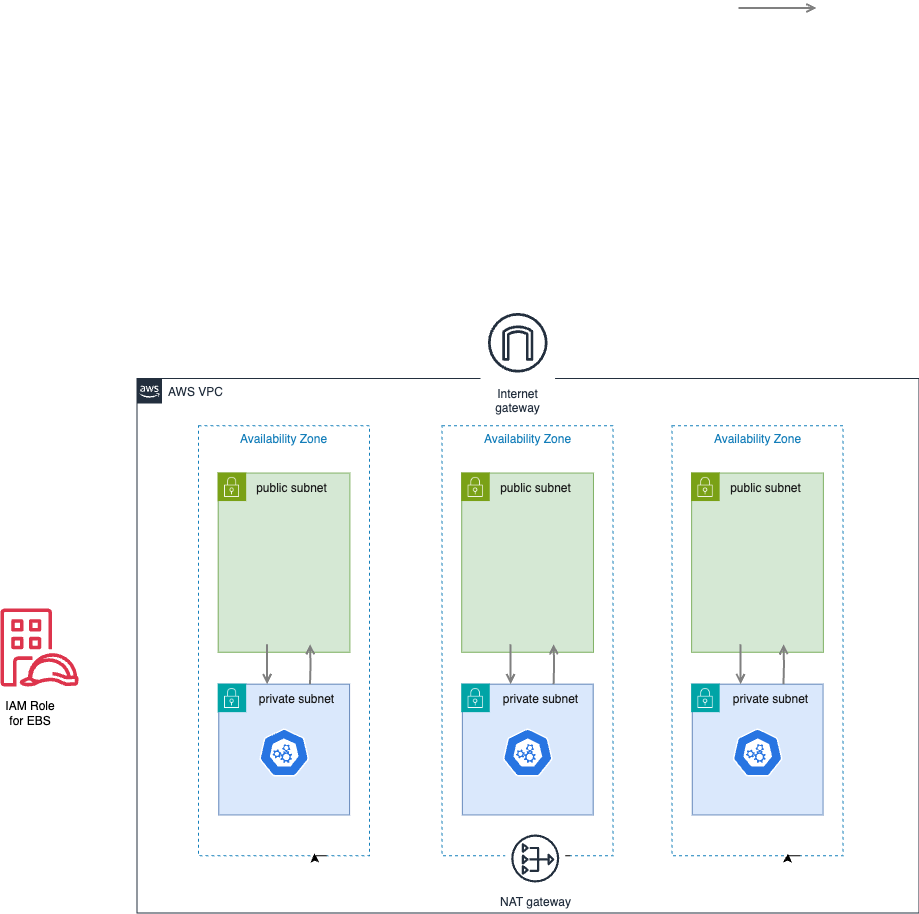

The diagram above was exported from draw.io. Its source (the exported page's mxGraphModel, read from the mxfile embedded in the PNG):
<mxGraphModel dx="1207" dy="1599" grid="1" gridSize="10" guides="1" tooltips="1" connect="1" arrows="1" fold="1" page="1" pageScale="1" pageWidth="1169" pageHeight="827" math="0" shadow="0">
  <root>
    <mxCell id="0" />
    <mxCell id="1" parent="0" />
    <mxCell id="UEzPUAAOIrF-is8g5C7q-197" style="edgeStyle=orthogonalEdgeStyle;rounded=0;orthogonalLoop=1;jettySize=auto;html=1;startArrow=none;startFill=0;endArrow=open;endFill=0;strokeColor=#808080;strokeWidth=2;" parent="1" edge="1">
      <mxGeometry relative="1" as="geometry">
        <mxPoint x="778" y="-710.5" as="sourcePoint" />
        <mxPoint x="856" y="-710.5" as="targetPoint" />
      </mxGeometry>
    </mxCell>
    <mxCell id="seEot9NKnsX4tKjP5RBj-11" value="" style="group" vertex="1" connectable="0" parent="1">
      <mxGeometry x="246.53" y="-390.0041860465116" width="601.5000000000001" height="527.2441860465116" as="geometry" />
    </mxCell>
    <mxCell id="seEot9NKnsX4tKjP5RBj-23" value="" style="group" vertex="1" connectable="0" parent="seEot9NKnsX4tKjP5RBj-11">
      <mxGeometry x="-11.7135" y="14.558139534883718" width="613.2135000000001" height="512.6860465116279" as="geometry" />
    </mxCell>
    <mxCell id="seEot9NKnsX4tKjP5RBj-37" value="" style="group" vertex="1" connectable="0" parent="seEot9NKnsX4tKjP5RBj-23">
      <mxGeometry x="3.2135000000000105" y="82.68604651162792" width="610" height="430" as="geometry" />
    </mxCell>
    <mxCell id="seEot9NKnsX4tKjP5RBj-9" value="" style="rounded=0;whiteSpace=wrap;html=1;fillColor=#d5e8d4;strokeColor=#82b366;" vertex="1" parent="seEot9NKnsX4tKjP5RBj-37">
      <mxGeometry x="19.63649999999999" y="47.31395348837208" width="131.73333333333332" height="179.17251239039265" as="geometry" />
    </mxCell>
    <mxCell id="seEot9NKnsX4tKjP5RBj-5" value="" style="shape=image;verticalLabelPosition=bottom;labelBackgroundColor=default;verticalAlign=top;aspect=fixed;imageAspect=0;image=data:image/png,(base64 omitted: 1048 chars);" vertex="1" parent="seEot9NKnsX4tKjP5RBj-37">
      <mxGeometry x="19.63649999999999" y="47.31395348837208" width="28.499999999999996" height="28.499999999999996" as="geometry" />
    </mxCell>
    <mxCell id="seEot9NKnsX4tKjP5RBj-19" value="&lt;font color=&quot;#1a1a1a&quot;&gt;public subnet&lt;/font&gt;" style="text;html=1;align=center;verticalAlign=middle;resizable=0;points=[];autosize=1;strokeColor=none;fillColor=none;" vertex="1" parent="seEot9NKnsX4tKjP5RBj-37">
      <mxGeometry x="48.14147777777775" y="47.31350057186425" width="90" height="30" as="geometry" />
    </mxCell>
    <mxCell id="seEot9NKnsX4tKjP5RBj-12" value="" style="whiteSpace=wrap;html=1;aspect=fixed;fillColor=#dae8fc;strokeColor=#6c8ebf;" vertex="1" parent="seEot9NKnsX4tKjP5RBj-37">
      <mxGeometry x="20.26919999999999" y="258.406976744186" width="130.7808" height="130.7808" as="geometry" />
    </mxCell>
    <mxCell id="seEot9NKnsX4tKjP5RBj-1" value="" style="shape=image;verticalLabelPosition=bottom;labelBackgroundColor=default;verticalAlign=top;aspect=fixed;imageAspect=0;image=data:image/png,(base64 omitted: 1044 chars);" vertex="1" parent="seEot9NKnsX4tKjP5RBj-37">
      <mxGeometry x="19.637977777777763" y="258.4074540602363" width="28.499999999999996" height="28.499999999999996" as="geometry" />
    </mxCell>
    <mxCell id="seEot9NKnsX4tKjP5RBj-20" value="&lt;font color=&quot;#1a1a1a&quot;&gt;private subnet&lt;/font&gt;" style="text;html=1;align=center;verticalAlign=middle;resizable=0;points=[];autosize=1;strokeColor=none;fillColor=none;" vertex="1" parent="seEot9NKnsX4tKjP5RBj-37">
      <mxGeometry x="48.14147777777775" y="258.4065238276782" width="100" height="30" as="geometry" />
    </mxCell>
    <mxCell id="seEot9NKnsX4tKjP5RBj-21" value="Availability Zone" style="fillColor=none;strokeColor=#147EBA;dashed=1;verticalAlign=top;fontStyle=0;fontColor=#147EBA;whiteSpace=wrap;html=1;" vertex="1" parent="seEot9NKnsX4tKjP5RBj-37">
      <mxGeometry width="171" height="430" as="geometry" />
    </mxCell>
    <mxCell id="seEot9NKnsX4tKjP5RBj-36" style="edgeStyle=orthogonalEdgeStyle;rounded=0;orthogonalLoop=1;jettySize=auto;html=1;exitX=0.75;exitY=1;exitDx=0;exitDy=0;entryX=0.678;entryY=0.995;entryDx=0;entryDy=0;entryPerimeter=0;" edge="1" parent="seEot9NKnsX4tKjP5RBj-37" source="seEot9NKnsX4tKjP5RBj-21" target="seEot9NKnsX4tKjP5RBj-21">
      <mxGeometry relative="1" as="geometry" />
    </mxCell>
    <mxCell id="seEot9NKnsX4tKjP5RBj-70" style="edgeStyle=orthogonalEdgeStyle;rounded=0;orthogonalLoop=1;jettySize=auto;html=1;startArrow=none;startFill=0;endArrow=open;endFill=0;strokeColor=#808080;strokeWidth=2;" edge="1" parent="seEot9NKnsX4tKjP5RBj-37">
      <mxGeometry relative="1" as="geometry">
        <mxPoint x="111.49647058823507" y="258.4099999999995" as="sourcePoint" />
        <mxPoint x="111.49647058823507" y="218.40999999999954" as="targetPoint" />
      </mxGeometry>
    </mxCell>
    <mxCell id="UEzPUAAOIrF-is8g5C7q-201" style="edgeStyle=orthogonalEdgeStyle;rounded=0;orthogonalLoop=1;jettySize=auto;html=1;startArrow=none;startFill=0;endArrow=open;endFill=0;strokeColor=#808080;strokeWidth=2;" parent="seEot9NKnsX4tKjP5RBj-37" edge="1">
      <mxGeometry relative="1" as="geometry">
        <mxPoint x="68.5" y="218.41" as="sourcePoint" />
        <mxPoint x="68.5" y="258.40999999999997" as="targetPoint" />
      </mxGeometry>
    </mxCell>
    <mxCell id="seEot9NKnsX4tKjP5RBj-72" value="" style="aspect=fixed;sketch=0;html=1;dashed=0;whitespace=wrap;verticalLabelPosition=bottom;verticalAlign=top;fillColor=#2875E2;strokeColor=#ffffff;points=[[0.005,0.63,0],[0.1,0.2,0],[0.9,0.2,0],[0.5,0,0],[0.995,0.63,0],[0.72,0.99,0],[0.5,1,0],[0.28,0.99,0]];shape=mxgraph.kubernetes.icon2;prIcon=api" vertex="1" parent="seEot9NKnsX4tKjP5RBj-37">
      <mxGeometry x="60.65999999999998" y="302.76" width="50" height="48" as="geometry" />
    </mxCell>
    <mxCell id="seEot9NKnsX4tKjP5RBj-73" value="" style="group" vertex="1" connectable="0" parent="1">
      <mxGeometry x="720" y="-390.0041860465116" width="187.79" height="436.74418604651163" as="geometry" />
    </mxCell>
    <mxCell id="seEot9NKnsX4tKjP5RBj-74" value="" style="group" vertex="1" connectable="0" parent="seEot9NKnsX4tKjP5RBj-73">
      <mxGeometry x="-11.7135" y="14.558139534883718" width="199.5035" height="382.6860465116279" as="geometry" />
    </mxCell>
    <mxCell id="seEot9NKnsX4tKjP5RBj-75" value="" style="group" vertex="1" connectable="0" parent="seEot9NKnsX4tKjP5RBj-74">
      <mxGeometry x="3.2135000000000105" y="82.68604651162792" width="171" height="430" as="geometry" />
    </mxCell>
    <mxCell id="seEot9NKnsX4tKjP5RBj-76" value="" style="rounded=0;whiteSpace=wrap;html=1;fillColor=#d5e8d4;strokeColor=#82b366;" vertex="1" parent="seEot9NKnsX4tKjP5RBj-75">
      <mxGeometry x="19.63649999999999" y="47.31395348837208" width="131.73333333333332" height="179.17251239039265" as="geometry" />
    </mxCell>
    <mxCell id="seEot9NKnsX4tKjP5RBj-77" value="" style="shape=image;verticalLabelPosition=bottom;labelBackgroundColor=default;verticalAlign=top;aspect=fixed;imageAspect=0;image=data:image/png,(base64 omitted: 1048 chars);" vertex="1" parent="seEot9NKnsX4tKjP5RBj-75">
      <mxGeometry x="19.63649999999999" y="47.31395348837208" width="28.499999999999996" height="28.499999999999996" as="geometry" />
    </mxCell>
    <mxCell id="seEot9NKnsX4tKjP5RBj-78" value="&lt;font color=&quot;#1a1a1a&quot;&gt;public subnet&lt;/font&gt;" style="text;html=1;align=center;verticalAlign=middle;resizable=0;points=[];autosize=1;strokeColor=none;fillColor=none;" vertex="1" parent="seEot9NKnsX4tKjP5RBj-75">
      <mxGeometry x="48.14147777777775" y="47.31350057186425" width="90" height="30" as="geometry" />
    </mxCell>
    <mxCell id="seEot9NKnsX4tKjP5RBj-79" value="" style="whiteSpace=wrap;html=1;aspect=fixed;fillColor=#dae8fc;strokeColor=#6c8ebf;" vertex="1" parent="seEot9NKnsX4tKjP5RBj-75">
      <mxGeometry x="20.26919999999999" y="258.406976744186" width="130.7808" height="130.7808" as="geometry" />
    </mxCell>
    <mxCell id="seEot9NKnsX4tKjP5RBj-80" value="" style="shape=image;verticalLabelPosition=bottom;labelBackgroundColor=default;verticalAlign=top;aspect=fixed;imageAspect=0;image=data:image/png,(base64 omitted: 1044 chars);" vertex="1" parent="seEot9NKnsX4tKjP5RBj-75">
      <mxGeometry x="19.637977777777763" y="258.4074540602363" width="28.499999999999996" height="28.499999999999996" as="geometry" />
    </mxCell>
    <mxCell id="seEot9NKnsX4tKjP5RBj-81" value="&lt;font color=&quot;#1a1a1a&quot;&gt;private subnet&lt;/font&gt;" style="text;html=1;align=center;verticalAlign=middle;resizable=0;points=[];autosize=1;strokeColor=none;fillColor=none;" vertex="1" parent="seEot9NKnsX4tKjP5RBj-75">
      <mxGeometry x="48.14147777777775" y="258.4065238276782" width="100" height="30" as="geometry" />
    </mxCell>
    <mxCell id="seEot9NKnsX4tKjP5RBj-82" value="Availability Zone" style="fillColor=none;strokeColor=#147EBA;dashed=1;verticalAlign=top;fontStyle=0;fontColor=#147EBA;whiteSpace=wrap;html=1;" vertex="1" parent="seEot9NKnsX4tKjP5RBj-75">
      <mxGeometry width="171" height="430" as="geometry" />
    </mxCell>
    <mxCell id="seEot9NKnsX4tKjP5RBj-83" style="edgeStyle=orthogonalEdgeStyle;rounded=0;orthogonalLoop=1;jettySize=auto;html=1;exitX=0.75;exitY=1;exitDx=0;exitDy=0;entryX=0.678;entryY=0.995;entryDx=0;entryDy=0;entryPerimeter=0;" edge="1" parent="seEot9NKnsX4tKjP5RBj-75" source="seEot9NKnsX4tKjP5RBj-82" target="seEot9NKnsX4tKjP5RBj-82">
      <mxGeometry relative="1" as="geometry" />
    </mxCell>
    <mxCell id="seEot9NKnsX4tKjP5RBj-84" style="edgeStyle=orthogonalEdgeStyle;rounded=0;orthogonalLoop=1;jettySize=auto;html=1;startArrow=none;startFill=0;endArrow=open;endFill=0;strokeColor=#808080;strokeWidth=2;" edge="1" parent="seEot9NKnsX4tKjP5RBj-75">
      <mxGeometry relative="1" as="geometry">
        <mxPoint x="111.49647058823507" y="258.4099999999995" as="sourcePoint" />
        <mxPoint x="111.49647058823507" y="218.40999999999954" as="targetPoint" />
      </mxGeometry>
    </mxCell>
    <mxCell id="seEot9NKnsX4tKjP5RBj-85" style="edgeStyle=orthogonalEdgeStyle;rounded=0;orthogonalLoop=1;jettySize=auto;html=1;startArrow=none;startFill=0;endArrow=open;endFill=0;strokeColor=#808080;strokeWidth=2;" edge="1" parent="seEot9NKnsX4tKjP5RBj-75">
      <mxGeometry relative="1" as="geometry">
        <mxPoint x="68.5" y="218.41" as="sourcePoint" />
        <mxPoint x="68.5" y="258.40999999999997" as="targetPoint" />
      </mxGeometry>
    </mxCell>
    <mxCell id="seEot9NKnsX4tKjP5RBj-86" value="" style="aspect=fixed;sketch=0;html=1;dashed=0;whitespace=wrap;verticalLabelPosition=bottom;verticalAlign=top;fillColor=#2875E2;strokeColor=#ffffff;points=[[0.005,0.63,0],[0.1,0.2,0],[0.9,0.2,0],[0.5,0,0],[0.995,0.63,0],[0.72,0.99,0],[0.5,1,0],[0.28,0.99,0]];shape=mxgraph.kubernetes.icon2;prIcon=api" vertex="1" parent="seEot9NKnsX4tKjP5RBj-75">
      <mxGeometry x="60.65999999999998" y="302.76" width="50" height="48" as="geometry" />
    </mxCell>
    <mxCell id="seEot9NKnsX4tKjP5RBj-102" value="" style="group" vertex="1" connectable="0" parent="1">
      <mxGeometry x="490.1" y="-390.0041860465116" width="468.2865" height="584.5581395348837" as="geometry" />
    </mxCell>
    <mxCell id="seEot9NKnsX4tKjP5RBj-103" value="" style="group" vertex="1" connectable="0" parent="seEot9NKnsX4tKjP5RBj-102">
      <mxGeometry x="-11.7135" y="14.558139534883718" width="480" height="570" as="geometry" />
    </mxCell>
    <mxCell id="seEot9NKnsX4tKjP5RBj-104" value="" style="group" vertex="1" connectable="0" parent="seEot9NKnsX4tKjP5RBj-103">
      <mxGeometry x="3.2135000000000105" y="82.68604651162792" width="388.4" height="449.19" as="geometry" />
    </mxCell>
    <mxCell id="seEot9NKnsX4tKjP5RBj-105" value="" style="rounded=0;whiteSpace=wrap;html=1;fillColor=#d5e8d4;strokeColor=#82b366;" vertex="1" parent="seEot9NKnsX4tKjP5RBj-104">
      <mxGeometry x="19.63649999999999" y="47.31395348837208" width="131.73333333333332" height="179.17251239039265" as="geometry" />
    </mxCell>
    <mxCell id="seEot9NKnsX4tKjP5RBj-106" value="" style="shape=image;verticalLabelPosition=bottom;labelBackgroundColor=default;verticalAlign=top;aspect=fixed;imageAspect=0;image=data:image/png,(base64 omitted: 1048 chars);" vertex="1" parent="seEot9NKnsX4tKjP5RBj-104">
      <mxGeometry x="19.63649999999999" y="47.31395348837208" width="28.499999999999996" height="28.499999999999996" as="geometry" />
    </mxCell>
    <mxCell id="seEot9NKnsX4tKjP5RBj-107" value="&lt;font color=&quot;#1a1a1a&quot;&gt;public subnet&lt;/font&gt;" style="text;html=1;align=center;verticalAlign=middle;resizable=0;points=[];autosize=1;strokeColor=none;fillColor=none;" vertex="1" parent="seEot9NKnsX4tKjP5RBj-104">
      <mxGeometry x="48.14147777777775" y="47.31350057186425" width="90" height="30" as="geometry" />
    </mxCell>
    <mxCell id="seEot9NKnsX4tKjP5RBj-108" value="" style="whiteSpace=wrap;html=1;aspect=fixed;fillColor=#dae8fc;strokeColor=#6c8ebf;" vertex="1" parent="seEot9NKnsX4tKjP5RBj-104">
      <mxGeometry x="20.26919999999999" y="258.406976744186" width="130.7808" height="130.7808" as="geometry" />
    </mxCell>
    <mxCell id="seEot9NKnsX4tKjP5RBj-109" value="" style="shape=image;verticalLabelPosition=bottom;labelBackgroundColor=default;verticalAlign=top;aspect=fixed;imageAspect=0;image=data:image/png,(base64 omitted: 1044 chars);" vertex="1" parent="seEot9NKnsX4tKjP5RBj-104">
      <mxGeometry x="19.637977777777763" y="258.4074540602363" width="28.499999999999996" height="28.499999999999996" as="geometry" />
    </mxCell>
    <mxCell id="seEot9NKnsX4tKjP5RBj-110" value="&lt;font color=&quot;#1a1a1a&quot;&gt;private subnet&lt;/font&gt;" style="text;html=1;align=center;verticalAlign=middle;resizable=0;points=[];autosize=1;strokeColor=none;fillColor=none;" vertex="1" parent="seEot9NKnsX4tKjP5RBj-104">
      <mxGeometry x="48.14147777777775" y="258.4065238276782" width="100" height="30" as="geometry" />
    </mxCell>
    <mxCell id="seEot9NKnsX4tKjP5RBj-111" value="Availability Zone" style="fillColor=none;strokeColor=#147EBA;dashed=1;verticalAlign=top;fontStyle=0;fontColor=#147EBA;whiteSpace=wrap;html=1;" vertex="1" parent="seEot9NKnsX4tKjP5RBj-104">
      <mxGeometry width="171" height="430" as="geometry" />
    </mxCell>
    <mxCell id="seEot9NKnsX4tKjP5RBj-112" style="edgeStyle=orthogonalEdgeStyle;rounded=0;orthogonalLoop=1;jettySize=auto;html=1;exitX=0.75;exitY=1;exitDx=0;exitDy=0;entryX=0.678;entryY=0.995;entryDx=0;entryDy=0;entryPerimeter=0;" edge="1" parent="seEot9NKnsX4tKjP5RBj-104" source="seEot9NKnsX4tKjP5RBj-111" target="seEot9NKnsX4tKjP5RBj-111">
      <mxGeometry relative="1" as="geometry" />
    </mxCell>
    <mxCell id="seEot9NKnsX4tKjP5RBj-113" style="edgeStyle=orthogonalEdgeStyle;rounded=0;orthogonalLoop=1;jettySize=auto;html=1;startArrow=none;startFill=0;endArrow=open;endFill=0;strokeColor=#808080;strokeWidth=2;" edge="1" parent="seEot9NKnsX4tKjP5RBj-104">
      <mxGeometry relative="1" as="geometry">
        <mxPoint x="111.49647058823507" y="258.4099999999995" as="sourcePoint" />
        <mxPoint x="111.49647058823507" y="218.40999999999954" as="targetPoint" />
      </mxGeometry>
    </mxCell>
    <mxCell id="seEot9NKnsX4tKjP5RBj-114" style="edgeStyle=orthogonalEdgeStyle;rounded=0;orthogonalLoop=1;jettySize=auto;html=1;startArrow=none;startFill=0;endArrow=open;endFill=0;strokeColor=#808080;strokeWidth=2;" edge="1" parent="seEot9NKnsX4tKjP5RBj-104">
      <mxGeometry relative="1" as="geometry">
        <mxPoint x="68.5" y="218.41" as="sourcePoint" />
        <mxPoint x="68.5" y="258.40999999999997" as="targetPoint" />
      </mxGeometry>
    </mxCell>
    <mxCell id="seEot9NKnsX4tKjP5RBj-115" value="" style="aspect=fixed;sketch=0;html=1;dashed=0;whitespace=wrap;verticalLabelPosition=bottom;verticalAlign=top;fillColor=#2875E2;strokeColor=#ffffff;points=[[0.005,0.63,0],[0.1,0.2,0],[0.9,0.2,0],[0.5,0,0],[0.995,0.63,0],[0.72,0.99,0],[0.5,1,0],[0.28,0.99,0]];shape=mxgraph.kubernetes.icon2;prIcon=api" vertex="1" parent="seEot9NKnsX4tKjP5RBj-104">
      <mxGeometry x="60.65999999999998" y="302.76" width="50" height="48" as="geometry" />
    </mxCell>
    <mxCell id="seEot9NKnsX4tKjP5RBj-126" value="NAT gateway" style="sketch=0;outlineConnect=0;fontColor=#232F3E;gradientColor=none;strokeColor=#232F3E;fillColor=#ffffff;dashed=0;verticalLabelPosition=bottom;verticalAlign=top;align=center;html=1;fontSize=12;fontStyle=0;aspect=fixed;shape=mxgraph.aws4.resourceIcon;resIcon=mxgraph.aws4.nat_gateway;" vertex="1" parent="seEot9NKnsX4tKjP5RBj-104">
      <mxGeometry x="63.13999999999997" y="402.76" width="60" height="60" as="geometry" />
    </mxCell>
    <mxCell id="UEzPUAAOIrF-is8g5C7q-175" value="AWS VPC" style="points=[[0,0],[0.25,0],[0.5,0],[0.75,0],[1,0],[1,0.25],[1,0.5],[1,0.75],[1,1],[0.75,1],[0.5,1],[0.25,1],[0,1],[0,0.75],[0,0.5],[0,0.25]];outlineConnect=0;gradientColor=none;html=1;whiteSpace=wrap;fontSize=12;fontStyle=0;shape=mxgraph.aws4.group;grIcon=mxgraph.aws4.group_aws_cloud_alt;strokeColor=#232F3E;fillColor=none;verticalAlign=top;align=left;spacingLeft=30;fontColor=#232F3E;dashed=0;labelBackgroundColor=#ffffff;container=1;pointerEvents=0;collapsible=0;recursiveResize=0;" parent="seEot9NKnsX4tKjP5RBj-103" vertex="1">
      <mxGeometry x="-301.97" y="35.45" width="781.97" height="534.55" as="geometry" />
    </mxCell>
    <mxCell id="seEot9NKnsX4tKjP5RBj-125" value="Internet&#10;gateway" style="sketch=0;outlineConnect=0;fontColor=#232F3E;gradientColor=none;strokeColor=#232F3E;fillColor=#ffffff;dashed=0;verticalLabelPosition=bottom;verticalAlign=top;align=center;html=1;fontSize=12;fontStyle=0;aspect=fixed;shape=mxgraph.aws4.resourceIcon;resIcon=mxgraph.aws4.internet_gateway;" vertex="1" parent="seEot9NKnsX4tKjP5RBj-103">
      <mxGeometry x="41.61" y="-37.55" width="74.55" height="74.55" as="geometry" />
    </mxCell>
    <mxCell id="seEot9NKnsX4tKjP5RBj-122" value="" style="sketch=0;outlineConnect=0;fontColor=#232F3E;gradientColor=none;fillColor=#DD344C;strokeColor=none;dashed=0;verticalLabelPosition=bottom;verticalAlign=top;align=center;html=1;fontSize=12;fontStyle=0;aspect=fixed;pointerEvents=1;shape=mxgraph.aws4.identity_access_management_iam_roles_anywhere;" vertex="1" parent="1">
      <mxGeometry x="40" y="-110" width="78" height="78" as="geometry" />
    </mxCell>
    <mxCell id="seEot9NKnsX4tKjP5RBj-123" value="IAM Role for EBS" style="text;html=1;align=center;verticalAlign=middle;whiteSpace=wrap;rounded=0;" vertex="1" parent="1">
      <mxGeometry x="40" y="-20" width="60" height="30" as="geometry" />
    </mxCell>
  </root>
</mxGraphModel>